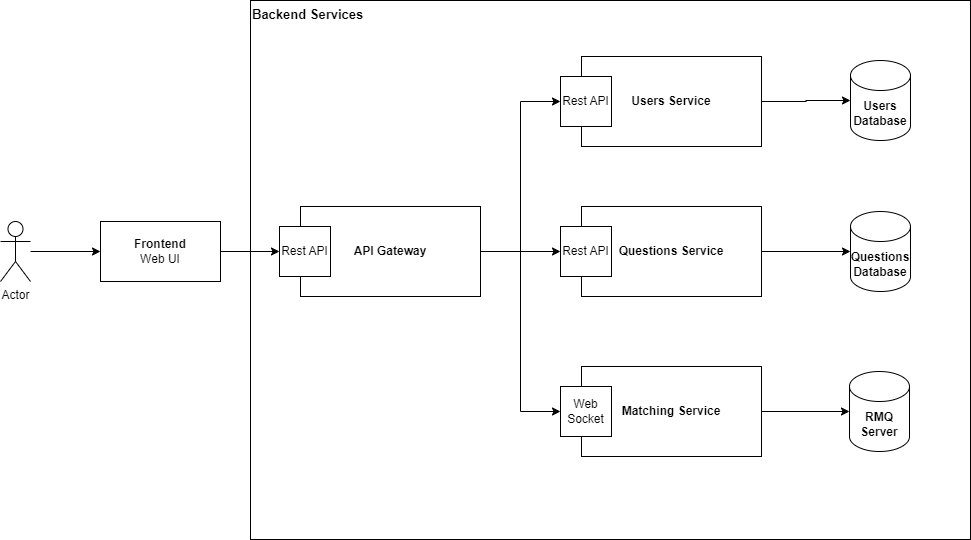

The diagram above was exported from draw.io. Its source (the exported page's mxGraphModel, read from the mxfile embedded in the PNG):
<mxGraphModel dx="1434" dy="1587" grid="1" gridSize="10" guides="1" tooltips="1" connect="1" arrows="1" fold="1" page="1" pageScale="1" pageWidth="1169" pageHeight="827" math="0" shadow="0">
  <root>
    <mxCell id="0" />
    <mxCell id="1" parent="0" />
    <mxCell id="RY1Azra-4xsYD9R_9853-26" value="Backend Services" style="rounded=0;whiteSpace=wrap;html=1;align=left;verticalAlign=top;fontStyle=1;fontSize=13;" parent="1" vertex="1">
      <mxGeometry x="510" y="-689" width="720" height="539" as="geometry" />
    </mxCell>
    <mxCell id="RY1Azra-4xsYD9R_9853-3" style="edgeStyle=orthogonalEdgeStyle;rounded=0;orthogonalLoop=1;jettySize=auto;html=1;" parent="1" source="RY1Azra-4xsYD9R_9853-1" target="RY1Azra-4xsYD9R_9853-2" edge="1">
      <mxGeometry relative="1" as="geometry" />
    </mxCell>
    <mxCell id="RY1Azra-4xsYD9R_9853-1" value="Actor" style="shape=umlActor;verticalLabelPosition=bottom;verticalAlign=top;html=1;outlineConnect=0;" parent="1" vertex="1">
      <mxGeometry x="260" y="-468" width="30" height="60" as="geometry" />
    </mxCell>
    <mxCell id="RY1Azra-4xsYD9R_9853-5" value="" style="edgeStyle=orthogonalEdgeStyle;rounded=0;orthogonalLoop=1;jettySize=auto;html=1;entryX=0;entryY=0.5;entryDx=0;entryDy=0;" parent="1" source="RY1Azra-4xsYD9R_9853-2" target="RY1Azra-4xsYD9R_9853-8" edge="1">
      <mxGeometry relative="1" as="geometry" />
    </mxCell>
    <mxCell id="RY1Azra-4xsYD9R_9853-2" value="&lt;b&gt;Frontend&lt;/b&gt;&lt;br&gt;Web UI" style="rounded=0;whiteSpace=wrap;html=1;" parent="1" vertex="1">
      <mxGeometry x="360" y="-468" width="120" height="60" as="geometry" />
    </mxCell>
    <mxCell id="RY1Azra-4xsYD9R_9853-22" style="edgeStyle=orthogonalEdgeStyle;rounded=0;orthogonalLoop=1;jettySize=auto;html=1;entryX=0;entryY=0.5;entryDx=0;entryDy=0;" parent="1" source="RY1Azra-4xsYD9R_9853-4" target="RY1Azra-4xsYD9R_9853-10" edge="1">
      <mxGeometry relative="1" as="geometry" />
    </mxCell>
    <mxCell id="RY1Azra-4xsYD9R_9853-23" style="edgeStyle=orthogonalEdgeStyle;rounded=0;orthogonalLoop=1;jettySize=auto;html=1;entryX=0;entryY=0.5;entryDx=0;entryDy=0;" parent="1" source="RY1Azra-4xsYD9R_9853-4" target="RY1Azra-4xsYD9R_9853-12" edge="1">
      <mxGeometry relative="1" as="geometry" />
    </mxCell>
    <mxCell id="RY1Azra-4xsYD9R_9853-25" style="edgeStyle=orthogonalEdgeStyle;rounded=0;orthogonalLoop=1;jettySize=auto;html=1;entryX=0;entryY=0.5;entryDx=0;entryDy=0;" parent="1" source="RY1Azra-4xsYD9R_9853-4" target="RY1Azra-4xsYD9R_9853-14" edge="1">
      <mxGeometry relative="1" as="geometry" />
    </mxCell>
    <mxCell id="RY1Azra-4xsYD9R_9853-4" value="&lt;b&gt;API Gateway&lt;/b&gt;" style="whiteSpace=wrap;html=1;rounded=0;" parent="1" vertex="1">
      <mxGeometry x="560" y="-483" width="180" height="90" as="geometry" />
    </mxCell>
    <mxCell id="RY1Azra-4xsYD9R_9853-8" value="Rest API" style="rounded=0;whiteSpace=wrap;html=1;" parent="1" vertex="1">
      <mxGeometry x="539" y="-463" width="51" height="50" as="geometry" />
    </mxCell>
    <mxCell id="RY1Azra-4xsYD9R_9853-16" style="edgeStyle=orthogonalEdgeStyle;rounded=0;orthogonalLoop=1;jettySize=auto;html=1;" parent="1" source="RY1Azra-4xsYD9R_9853-9" target="RY1Azra-4xsYD9R_9853-15" edge="1">
      <mxGeometry relative="1" as="geometry" />
    </mxCell>
    <mxCell id="RY1Azra-4xsYD9R_9853-9" value="&lt;b&gt;Users Service&lt;/b&gt;" style="whiteSpace=wrap;html=1;rounded=0;" parent="1" vertex="1">
      <mxGeometry x="841" y="-633" width="180" height="90" as="geometry" />
    </mxCell>
    <mxCell id="RY1Azra-4xsYD9R_9853-10" value="Rest API" style="rounded=0;whiteSpace=wrap;html=1;" parent="1" vertex="1">
      <mxGeometry x="820" y="-613" width="51" height="50" as="geometry" />
    </mxCell>
    <mxCell id="RY1Azra-4xsYD9R_9853-19" style="edgeStyle=orthogonalEdgeStyle;rounded=0;orthogonalLoop=1;jettySize=auto;html=1;" parent="1" source="RY1Azra-4xsYD9R_9853-11" target="RY1Azra-4xsYD9R_9853-17" edge="1">
      <mxGeometry relative="1" as="geometry" />
    </mxCell>
    <mxCell id="RY1Azra-4xsYD9R_9853-11" value="&lt;b&gt;Questions Service&lt;/b&gt;" style="whiteSpace=wrap;html=1;rounded=0;" parent="1" vertex="1">
      <mxGeometry x="841" y="-483" width="180" height="90" as="geometry" />
    </mxCell>
    <mxCell id="RY1Azra-4xsYD9R_9853-12" value="Rest API" style="rounded=0;whiteSpace=wrap;html=1;" parent="1" vertex="1">
      <mxGeometry x="820" y="-463" width="51" height="50" as="geometry" />
    </mxCell>
    <mxCell id="RY1Azra-4xsYD9R_9853-21" style="edgeStyle=orthogonalEdgeStyle;rounded=0;orthogonalLoop=1;jettySize=auto;html=1;" parent="1" source="RY1Azra-4xsYD9R_9853-13" target="RY1Azra-4xsYD9R_9853-18" edge="1">
      <mxGeometry relative="1" as="geometry" />
    </mxCell>
    <mxCell id="RY1Azra-4xsYD9R_9853-13" value="&lt;b&gt;Matching Service&lt;/b&gt;" style="whiteSpace=wrap;html=1;rounded=0;" parent="1" vertex="1">
      <mxGeometry x="841" y="-323" width="180" height="90" as="geometry" />
    </mxCell>
    <mxCell id="RY1Azra-4xsYD9R_9853-14" value="Web Socket" style="rounded=0;whiteSpace=wrap;html=1;" parent="1" vertex="1">
      <mxGeometry x="820" y="-303" width="51" height="50" as="geometry" />
    </mxCell>
    <mxCell id="RY1Azra-4xsYD9R_9853-15" value="Users Database" style="shape=cylinder3;whiteSpace=wrap;html=1;boundedLbl=1;backgroundOutline=1;size=15;fontStyle=1" parent="1" vertex="1">
      <mxGeometry x="1110" y="-629" width="60" height="80" as="geometry" />
    </mxCell>
    <mxCell id="RY1Azra-4xsYD9R_9853-17" value="Questions Database" style="shape=cylinder3;whiteSpace=wrap;html=1;boundedLbl=1;backgroundOutline=1;size=15;fontStyle=1" parent="1" vertex="1">
      <mxGeometry x="1110" y="-478" width="60" height="80" as="geometry" />
    </mxCell>
    <mxCell id="RY1Azra-4xsYD9R_9853-18" value="RMQ Server" style="shape=cylinder3;whiteSpace=wrap;html=1;boundedLbl=1;backgroundOutline=1;size=15;fontStyle=1" parent="1" vertex="1">
      <mxGeometry x="1109" y="-318" width="60" height="80" as="geometry" />
    </mxCell>
  </root>
</mxGraphModel>